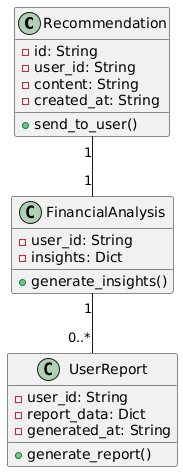

The diagram above was rendered by PlantUML. Its source (embedded in the PNG):
@startuml
class Recommendation {
    - id: String
    - user_id: String
    - content: String
    - created_at: String
    + send_to_user()
}

class FinancialAnalysis {
    - user_id: String
    - insights: Dict
    + generate_insights()
}

class UserReport {
    - user_id: String
    - report_data: Dict
    - generated_at: String
    + generate_report()
}

Recommendation "1" -- "1" FinancialAnalysis
FinancialAnalysis "1" -- "0..*" UserReport
@enduml